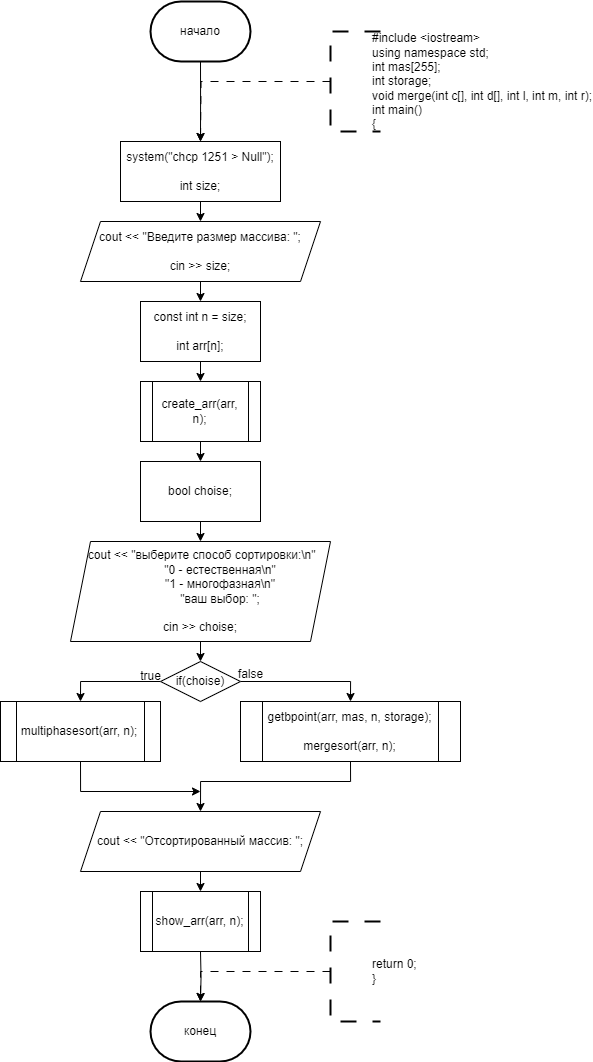

The diagram above was exported from draw.io. Its source (the exported page's mxGraphModel, read from the mxfile embedded in the PNG):
<mxGraphModel dx="1035" dy="1174" grid="1" gridSize="10" guides="1" tooltips="1" connect="1" arrows="1" fold="1" page="1" pageScale="1" pageWidth="827" pageHeight="1169" math="0" shadow="0">
  <root>
    <mxCell id="0" />
    <mxCell id="1" parent="0" />
    <mxCell id="NoTfI0mhbps9817KM9Cf-117" style="edgeStyle=orthogonalEdgeStyle;rounded=0;orthogonalLoop=1;jettySize=auto;html=1;exitX=0.5;exitY=1;exitDx=0;exitDy=0;exitPerimeter=0;entryX=0.5;entryY=0;entryDx=0;entryDy=0;" parent="1" source="NoTfI0mhbps9817KM9Cf-113" edge="1">
      <mxGeometry relative="1" as="geometry">
        <mxPoint x="280" y="160" as="targetPoint" />
      </mxGeometry>
    </mxCell>
    <mxCell id="NoTfI0mhbps9817KM9Cf-113" value="начало" style="strokeWidth=2;html=1;shape=mxgraph.flowchart.terminator;whiteSpace=wrap;" parent="1" vertex="1">
      <mxGeometry x="230" y="20" width="100" height="60" as="geometry" />
    </mxCell>
    <mxCell id="NoTfI0mhbps9817KM9Cf-123" style="edgeStyle=orthogonalEdgeStyle;rounded=0;orthogonalLoop=1;jettySize=auto;html=1;exitX=0;exitY=0.5;exitDx=0;exitDy=0;exitPerimeter=0;dashed=1;dashPattern=8 8;entryX=0.5;entryY=0;entryDx=0;entryDy=0;" parent="1" source="NoTfI0mhbps9817KM9Cf-122" edge="1">
      <mxGeometry relative="1" as="geometry">
        <mxPoint x="280" y="160" as="targetPoint" />
      </mxGeometry>
    </mxCell>
    <mxCell id="NoTfI0mhbps9817KM9Cf-122" value="&lt;blockquote style=&quot;margin: 0 0 0 40px; border: none; padding: 0px;&quot;&gt;&lt;div&gt;&lt;div&gt;#include &amp;lt;iostream&amp;gt;&lt;/div&gt;&lt;div&gt;using namespace std;&lt;/div&gt;&lt;div&gt;int mas[255];&lt;/div&gt;&lt;div&gt;int storage;&lt;/div&gt;&lt;div&gt;void merge(int c[], int d[], int l, int m, int r);&lt;/div&gt;&lt;/div&gt;&lt;div&gt;int main()&lt;/div&gt;&lt;div&gt;{&lt;/div&gt;&lt;/blockquote&gt;" style="strokeWidth=2;html=1;shape=mxgraph.flowchart.annotation_1;align=left;pointerEvents=1;dashed=1;dashPattern=8 8;" parent="1" vertex="1">
      <mxGeometry x="410" y="50" width="50" height="100" as="geometry" />
    </mxCell>
    <mxCell id="NoTfI0mhbps9817KM9Cf-270" value="конец" style="strokeWidth=2;html=1;shape=mxgraph.flowchart.terminator;whiteSpace=wrap;" parent="1" vertex="1">
      <mxGeometry x="230" y="1020" width="100" height="60" as="geometry" />
    </mxCell>
    <mxCell id="NoTfI0mhbps9817KM9Cf-271" style="edgeStyle=orthogonalEdgeStyle;rounded=0;orthogonalLoop=1;jettySize=auto;html=1;exitX=0.5;exitY=1;exitDx=0;exitDy=0;entryX=0.5;entryY=0;entryDx=0;entryDy=0;entryPerimeter=0;" parent="1" target="NoTfI0mhbps9817KM9Cf-270" edge="1">
      <mxGeometry relative="1" as="geometry">
        <mxPoint x="280" y="970" as="sourcePoint" />
      </mxGeometry>
    </mxCell>
    <mxCell id="NoTfI0mhbps9817KM9Cf-272" style="edgeStyle=orthogonalEdgeStyle;rounded=0;orthogonalLoop=1;jettySize=auto;html=1;exitX=0;exitY=0.5;exitDx=0;exitDy=0;exitPerimeter=0;dashed=1;dashPattern=8 8;entryX=0.5;entryY=0;entryDx=0;entryDy=0;" parent="1" source="NoTfI0mhbps9817KM9Cf-273" edge="1">
      <mxGeometry relative="1" as="geometry">
        <mxPoint x="280" y="1020" as="targetPoint" />
        <Array as="points">
          <mxPoint x="410" y="990" />
          <mxPoint x="280" y="990" />
        </Array>
      </mxGeometry>
    </mxCell>
    <mxCell id="NoTfI0mhbps9817KM9Cf-273" value="&lt;blockquote style=&quot;margin: 0 0 0 40px; border: none; padding: 0px;&quot;&gt;&lt;div&gt;return 0;&lt;/div&gt;&lt;div&gt;}&lt;/div&gt;&lt;/blockquote&gt;" style="strokeWidth=2;html=1;shape=mxgraph.flowchart.annotation_1;align=left;pointerEvents=1;dashed=1;dashPattern=8 8;" parent="1" vertex="1">
      <mxGeometry x="410" y="940" width="50" height="100" as="geometry" />
    </mxCell>
    <mxCell id="-Kc3PhumVPWG2Q7VvMH2-134" style="edgeStyle=orthogonalEdgeStyle;rounded=0;orthogonalLoop=1;jettySize=auto;html=1;exitX=1;exitY=0.5;exitDx=0;exitDy=0;entryX=0.5;entryY=0;entryDx=0;entryDy=0;" parent="1" edge="1">
      <mxGeometry relative="1" as="geometry">
        <mxPoint x="350" y="560" as="sourcePoint" />
        <Array as="points">
          <mxPoint x="410" y="560" />
          <mxPoint x="410" y="220" />
          <mxPoint x="600" y="220" />
        </Array>
      </mxGeometry>
    </mxCell>
    <mxCell id="-Kc3PhumVPWG2Q7VvMH2-212" style="edgeStyle=orthogonalEdgeStyle;rounded=0;orthogonalLoop=1;jettySize=auto;html=1;exitX=0;exitY=0.5;exitDx=0;exitDy=0;entryX=0.5;entryY=0;entryDx=0;entryDy=0;" parent="1" edge="1">
      <mxGeometry relative="1" as="geometry">
        <mxPoint x="-380" y="100" as="sourcePoint" />
        <Array as="points">
          <mxPoint x="-400" y="100" />
          <mxPoint x="-400" y="340" />
          <mxPoint x="-290" y="340" />
        </Array>
      </mxGeometry>
    </mxCell>
    <mxCell id="-Kc3PhumVPWG2Q7VvMH2-217" style="edgeStyle=orthogonalEdgeStyle;rounded=0;orthogonalLoop=1;jettySize=auto;html=1;exitX=0;exitY=0.5;exitDx=0;exitDy=0;entryX=0.5;entryY=0;entryDx=0;entryDy=0;" parent="1" edge="1">
      <mxGeometry relative="1" as="geometry">
        <mxPoint x="-370" y="410" as="sourcePoint" />
        <Array as="points">
          <mxPoint x="-390" y="410" />
          <mxPoint x="-390" y="560" />
          <mxPoint x="-290" y="560" />
        </Array>
      </mxGeometry>
    </mxCell>
    <mxCell id="55B55G92THnq81suhS-z-164" style="edgeStyle=orthogonalEdgeStyle;rounded=0;orthogonalLoop=1;jettySize=auto;html=1;exitX=0.5;exitY=1;exitDx=0;exitDy=0;entryX=0.5;entryY=0;entryDx=0;entryDy=0;" edge="1" parent="1" source="55B55G92THnq81suhS-z-162" target="55B55G92THnq81suhS-z-163">
      <mxGeometry relative="1" as="geometry" />
    </mxCell>
    <mxCell id="55B55G92THnq81suhS-z-162" value="&lt;div&gt;system(&quot;chcp 1251 &amp;gt; Null&quot;);&lt;/div&gt;&lt;div&gt;&amp;nbsp; &amp;nbsp;&amp;nbsp;&lt;/div&gt;&lt;div&gt;int size;&lt;/div&gt;" style="rounded=0;whiteSpace=wrap;html=1;" vertex="1" parent="1">
      <mxGeometry x="200" y="160" width="160" height="60" as="geometry" />
    </mxCell>
    <mxCell id="55B55G92THnq81suhS-z-166" style="edgeStyle=orthogonalEdgeStyle;rounded=0;orthogonalLoop=1;jettySize=auto;html=1;exitX=0.5;exitY=1;exitDx=0;exitDy=0;entryX=0.5;entryY=0;entryDx=0;entryDy=0;" edge="1" parent="1" source="55B55G92THnq81suhS-z-163" target="55B55G92THnq81suhS-z-165">
      <mxGeometry relative="1" as="geometry" />
    </mxCell>
    <mxCell id="55B55G92THnq81suhS-z-163" value="cout &amp;lt;&amp;lt; &quot;Введите размер массива: &quot;;&lt;br&gt;&amp;nbsp; &amp;nbsp;&amp;nbsp;&lt;div&gt;cin &amp;gt;&amp;gt; size;&lt;/div&gt;" style="shape=parallelogram;perimeter=parallelogramPerimeter;whiteSpace=wrap;html=1;fixedSize=1;" vertex="1" parent="1">
      <mxGeometry x="160" y="240" width="240" height="60" as="geometry" />
    </mxCell>
    <mxCell id="55B55G92THnq81suhS-z-168" style="edgeStyle=orthogonalEdgeStyle;rounded=0;orthogonalLoop=1;jettySize=auto;html=1;exitX=0.5;exitY=1;exitDx=0;exitDy=0;entryX=0.5;entryY=0;entryDx=0;entryDy=0;" edge="1" parent="1" source="55B55G92THnq81suhS-z-165" target="55B55G92THnq81suhS-z-167">
      <mxGeometry relative="1" as="geometry" />
    </mxCell>
    <mxCell id="55B55G92THnq81suhS-z-165" value="const int n = size;&lt;br&gt;&amp;nbsp; &amp;nbsp;&amp;nbsp;&lt;div&gt;int arr[n];&lt;/div&gt;" style="rounded=0;whiteSpace=wrap;html=1;" vertex="1" parent="1">
      <mxGeometry x="220" y="320" width="120" height="60" as="geometry" />
    </mxCell>
    <mxCell id="55B55G92THnq81suhS-z-170" style="edgeStyle=orthogonalEdgeStyle;rounded=0;orthogonalLoop=1;jettySize=auto;html=1;exitX=0.5;exitY=1;exitDx=0;exitDy=0;entryX=0.5;entryY=0;entryDx=0;entryDy=0;" edge="1" parent="1" source="55B55G92THnq81suhS-z-167" target="55B55G92THnq81suhS-z-169">
      <mxGeometry relative="1" as="geometry" />
    </mxCell>
    <mxCell id="55B55G92THnq81suhS-z-167" value="create_arr(arr, n);" style="shape=process;whiteSpace=wrap;html=1;backgroundOutline=1;" vertex="1" parent="1">
      <mxGeometry x="220" y="400" width="120" height="60" as="geometry" />
    </mxCell>
    <mxCell id="55B55G92THnq81suhS-z-172" style="edgeStyle=orthogonalEdgeStyle;rounded=0;orthogonalLoop=1;jettySize=auto;html=1;exitX=0.5;exitY=1;exitDx=0;exitDy=0;entryX=0.5;entryY=0;entryDx=0;entryDy=0;" edge="1" parent="1" source="55B55G92THnq81suhS-z-169" target="55B55G92THnq81suhS-z-171">
      <mxGeometry relative="1" as="geometry" />
    </mxCell>
    <mxCell id="55B55G92THnq81suhS-z-169" value="bool choise;" style="rounded=0;whiteSpace=wrap;html=1;" vertex="1" parent="1">
      <mxGeometry x="220" y="480" width="120" height="60" as="geometry" />
    </mxCell>
    <mxCell id="55B55G92THnq81suhS-z-174" style="edgeStyle=orthogonalEdgeStyle;rounded=0;orthogonalLoop=1;jettySize=auto;html=1;exitX=0.5;exitY=1;exitDx=0;exitDy=0;entryX=0.5;entryY=0;entryDx=0;entryDy=0;" edge="1" parent="1" source="55B55G92THnq81suhS-z-171" target="55B55G92THnq81suhS-z-173">
      <mxGeometry relative="1" as="geometry" />
    </mxCell>
    <mxCell id="55B55G92THnq81suhS-z-171" value="&lt;div&gt;&amp;nbsp;cout &amp;lt;&amp;lt; &quot;выберите способ сортировки:\n&quot;&lt;/div&gt;&lt;div&gt;&amp;nbsp; &amp;nbsp; &amp;nbsp; &amp;nbsp; &amp;nbsp; &amp;nbsp; &quot;0 - естественная\n&quot;&lt;/div&gt;&lt;div&gt;&amp;nbsp; &amp;nbsp; &amp;nbsp; &amp;nbsp; &amp;nbsp; &amp;nbsp; &quot;1 - многофазная\n&quot;&lt;/div&gt;&lt;div&gt;&amp;nbsp; &amp;nbsp; &amp;nbsp; &amp;nbsp; &amp;nbsp; &amp;nbsp; &quot;ваш выбор: &quot;;&lt;/div&gt;&lt;div&gt;&amp;nbsp; &amp;nbsp;&amp;nbsp;&lt;/div&gt;&lt;div&gt;cin &amp;gt;&amp;gt; choise;&lt;/div&gt;" style="shape=parallelogram;perimeter=parallelogramPerimeter;whiteSpace=wrap;html=1;fixedSize=1;" vertex="1" parent="1">
      <mxGeometry x="150" y="560" width="260" height="100" as="geometry" />
    </mxCell>
    <mxCell id="55B55G92THnq81suhS-z-177" style="edgeStyle=orthogonalEdgeStyle;rounded=0;orthogonalLoop=1;jettySize=auto;html=1;exitX=0;exitY=0.5;exitDx=0;exitDy=0;entryX=0.5;entryY=0;entryDx=0;entryDy=0;" edge="1" parent="1" source="55B55G92THnq81suhS-z-173" target="55B55G92THnq81suhS-z-175">
      <mxGeometry relative="1" as="geometry" />
    </mxCell>
    <mxCell id="55B55G92THnq81suhS-z-178" style="edgeStyle=orthogonalEdgeStyle;rounded=0;orthogonalLoop=1;jettySize=auto;html=1;exitX=1;exitY=0.5;exitDx=0;exitDy=0;entryX=0.5;entryY=0;entryDx=0;entryDy=0;" edge="1" parent="1" source="55B55G92THnq81suhS-z-173" target="55B55G92THnq81suhS-z-176">
      <mxGeometry relative="1" as="geometry" />
    </mxCell>
    <mxCell id="55B55G92THnq81suhS-z-173" value="if(choise)" style="rhombus;whiteSpace=wrap;html=1;" vertex="1" parent="1">
      <mxGeometry x="240" y="680" width="80" height="40" as="geometry" />
    </mxCell>
    <mxCell id="55B55G92THnq81suhS-z-183" style="edgeStyle=orthogonalEdgeStyle;rounded=0;orthogonalLoop=1;jettySize=auto;html=1;exitX=0.5;exitY=1;exitDx=0;exitDy=0;" edge="1" parent="1" source="55B55G92THnq81suhS-z-175">
      <mxGeometry relative="1" as="geometry">
        <mxPoint x="280" y="810" as="targetPoint" />
        <Array as="points">
          <mxPoint x="160" y="810" />
        </Array>
      </mxGeometry>
    </mxCell>
    <mxCell id="55B55G92THnq81suhS-z-175" value="multiphasesort(arr, n);" style="shape=process;whiteSpace=wrap;html=1;backgroundOutline=1;" vertex="1" parent="1">
      <mxGeometry x="80" y="720" width="160" height="60" as="geometry" />
    </mxCell>
    <mxCell id="55B55G92THnq81suhS-z-182" style="edgeStyle=orthogonalEdgeStyle;rounded=0;orthogonalLoop=1;jettySize=auto;html=1;exitX=0.5;exitY=1;exitDx=0;exitDy=0;entryX=0.5;entryY=0;entryDx=0;entryDy=0;" edge="1" parent="1" source="55B55G92THnq81suhS-z-176" target="55B55G92THnq81suhS-z-181">
      <mxGeometry relative="1" as="geometry">
        <Array as="points">
          <mxPoint x="430" y="800" />
          <mxPoint x="280" y="800" />
        </Array>
      </mxGeometry>
    </mxCell>
    <mxCell id="55B55G92THnq81suhS-z-176" value="getbpoint(arr, mas, n, storage);&lt;br&gt;&amp;nbsp; &amp;nbsp; &amp;nbsp; &amp;nbsp;&amp;nbsp;&lt;div&gt;mergesort(arr, n);&lt;/div&gt;" style="shape=process;whiteSpace=wrap;html=1;backgroundOutline=1;" vertex="1" parent="1">
      <mxGeometry x="320" y="720" width="220" height="60" as="geometry" />
    </mxCell>
    <mxCell id="55B55G92THnq81suhS-z-179" value="true" style="text;html=1;align=center;verticalAlign=middle;resizable=0;points=[];autosize=1;strokeColor=none;fillColor=none;" vertex="1" parent="1">
      <mxGeometry x="210" y="680" width="40" height="30" as="geometry" />
    </mxCell>
    <mxCell id="55B55G92THnq81suhS-z-180" value="false" style="text;html=1;align=center;verticalAlign=middle;resizable=0;points=[];autosize=1;strokeColor=none;fillColor=none;" vertex="1" parent="1">
      <mxGeometry x="305" y="678" width="50" height="30" as="geometry" />
    </mxCell>
    <mxCell id="55B55G92THnq81suhS-z-185" style="edgeStyle=orthogonalEdgeStyle;rounded=0;orthogonalLoop=1;jettySize=auto;html=1;exitX=0.5;exitY=1;exitDx=0;exitDy=0;entryX=0.5;entryY=0;entryDx=0;entryDy=0;" edge="1" parent="1" source="55B55G92THnq81suhS-z-181" target="55B55G92THnq81suhS-z-184">
      <mxGeometry relative="1" as="geometry" />
    </mxCell>
    <mxCell id="55B55G92THnq81suhS-z-181" value="cout &lt;&lt; &quot;Отсортированный массив: &quot;;" style="shape=parallelogram;perimeter=parallelogramPerimeter;whiteSpace=wrap;html=1;fixedSize=1;" vertex="1" parent="1">
      <mxGeometry x="160" y="830" width="240" height="60" as="geometry" />
    </mxCell>
    <mxCell id="55B55G92THnq81suhS-z-184" value="show_arr(arr, n);" style="shape=process;whiteSpace=wrap;html=1;backgroundOutline=1;" vertex="1" parent="1">
      <mxGeometry x="220" y="910" width="120" height="60" as="geometry" />
    </mxCell>
  </root>
</mxGraphModel>